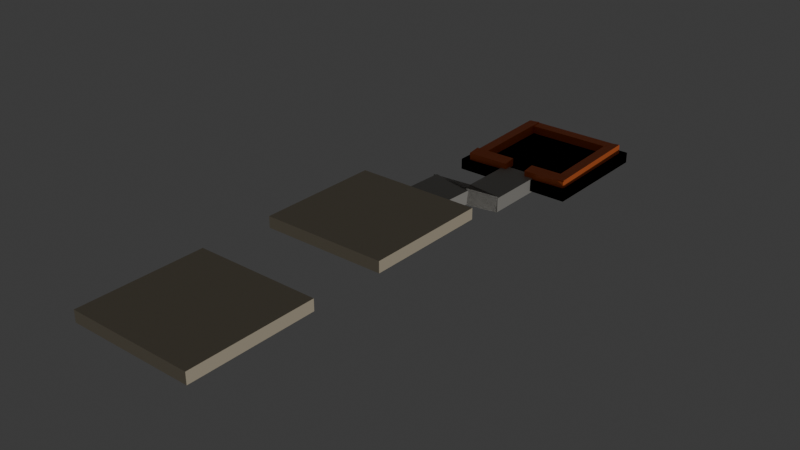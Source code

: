 # Source: dragonballgamescene.blend  (saved by Blender 4.2.66; exported with 4.5.12 LTS)
import bpy
from mathutils import Matrix  # noqa: F401  (used for matrix-valued properties, if any)

bpy.ops.wm.read_factory_settings(use_empty=True)
scene = bpy.context.scene
scene.name = 'Scene'

# ---- collections
col_collection = bpy.data.collections.new('Collection'); scene.collection.children.link(col_collection)

# ---- materials (node trees are filled in below, after node groups)
mat_material_002 = bpy.data.materials.new('Material.002')
mat_material_003 = bpy.data.materials.new('Material.003')
mat_material_005 = bpy.data.materials.new('Material.005')
mat_material_006 = bpy.data.materials.new('Material.006')
mat_material_007 = bpy.data.materials.new('Material.007')
mat_material_008 = bpy.data.materials.new('Material.008')
mat_material_009 = bpy.data.materials.new('Material.009')
mat_material_010 = bpy.data.materials.new('Material.010')
mat_material_011 = bpy.data.materials.new('Material.011')
mat_material_012 = bpy.data.materials.new('Material.012')
mat_material_013 = bpy.data.materials.new('Material.013')
mat_material_014 = bpy.data.materials.new('Material.014')
mat_material_015 = bpy.data.materials.new('Material.015')
mat_material_016 = bpy.data.materials.new('Material.016')

# ---- material node trees
mat_material_002.use_nodes = True; mat_material_002.node_tree.nodes.clear()
_N = mat_material_002.node_tree.nodes; _L = mat_material_002.node_tree.links
n0 = _N.new('ShaderNodeBsdfPrincipled'); n0.name = 'Principled BSDF'; n0.location = (10, 300)
n0.inputs[0].default_value = (0.6867, 0.5972, 0.4397, 1.0)
n1 = _N.new('ShaderNodeOutputMaterial'); n1.name = 'Material Output'; n1.location = (300, 300)
_L.new(n0.outputs[0], n1.inputs[0])
n1.is_active_output = True
mat_material_003.use_nodes = True; mat_material_003.node_tree.nodes.clear()
_N = mat_material_003.node_tree.nodes; _L = mat_material_003.node_tree.links
n0 = _N.new('ShaderNodeBsdfPrincipled'); n0.name = 'Principled BSDF'; n0.location = (10, 300)
n0.inputs[0].default_value = (0.8469, 0.1746, 0.03955, 1.0)
n1 = _N.new('ShaderNodeOutputMaterial'); n1.name = 'Material Output'; n1.location = (300, 300)
_L.new(n0.outputs[0], n1.inputs[0])
n1.is_active_output = True
mat_material_005.use_nodes = True; mat_material_005.node_tree.nodes.clear()
_N = mat_material_005.node_tree.nodes; _L = mat_material_005.node_tree.links
n0 = _N.new('ShaderNodeBsdfPrincipled'); n0.name = 'Principled BSDF'; n0.location = (10, 300)
n0.inputs[0].default_value = (0.8469, 0.1746, 0.03955, 1.0)
n1 = _N.new('ShaderNodeOutputMaterial'); n1.name = 'Material Output'; n1.location = (300, 300)
_L.new(n0.outputs[0], n1.inputs[0])
n1.is_active_output = True
mat_material_006.use_nodes = True; mat_material_006.node_tree.nodes.clear()
_N = mat_material_006.node_tree.nodes; _L = mat_material_006.node_tree.links
n0 = _N.new('ShaderNodeBsdfPrincipled'); n0.name = 'Principled BSDF'; n0.location = (10, 300)
n0.inputs[0].default_value = (0.8469, 0.1746, 0.03955, 1.0)
n1 = _N.new('ShaderNodeOutputMaterial'); n1.name = 'Material Output'; n1.location = (300, 300)
_L.new(n0.outputs[0], n1.inputs[0])
n1.is_active_output = True
mat_material_007.use_nodes = True; mat_material_007.node_tree.nodes.clear()
_N = mat_material_007.node_tree.nodes; _L = mat_material_007.node_tree.links
n0 = _N.new('ShaderNodeBsdfPrincipled'); n0.name = 'Principled BSDF'; n0.location = (10, 300)
n0.inputs[0].default_value = (0.8469, 0.1746, 0.03955, 1.0)
n1 = _N.new('ShaderNodeOutputMaterial'); n1.name = 'Material Output'; n1.location = (300, 300)
_L.new(n0.outputs[0], n1.inputs[0])
n1.is_active_output = True
mat_material_008.use_nodes = True; mat_material_008.node_tree.nodes.clear()
_N = mat_material_008.node_tree.nodes; _L = mat_material_008.node_tree.links
n0 = _N.new('ShaderNodeBsdfPrincipled'); n0.name = 'Principled BSDF'; n0.location = (10, 300)
n0.inputs[0].default_value = (0.8469, 0.1746, 0.03955, 1.0)
n1 = _N.new('ShaderNodeOutputMaterial'); n1.name = 'Material Output'; n1.location = (300, 300)
_L.new(n0.outputs[0], n1.inputs[0])
n1.is_active_output = True
mat_material_009.use_nodes = True; mat_material_009.node_tree.nodes.clear()
_N = mat_material_009.node_tree.nodes; _L = mat_material_009.node_tree.links
n0 = _N.new('ShaderNodeBsdfPrincipled'); n0.name = 'Principled BSDF'; n0.location = (10, 300)
n0.inputs[0].default_value = (0.6867, 0.5972, 0.4397, 1.0)
n1 = _N.new('ShaderNodeOutputMaterial'); n1.name = 'Material Output'; n1.location = (300, 300)
_L.new(n0.outputs[0], n1.inputs[0])
n1.is_active_output = True
mat_material_010.use_nodes = True; mat_material_010.node_tree.nodes.clear()
_N = mat_material_010.node_tree.nodes; _L = mat_material_010.node_tree.links
n0 = _N.new('ShaderNodeBsdfPrincipled'); n0.name = 'Principled BSDF'; n0.location = (10, 300)
n0.inputs[0].default_value = (0.4341, 0.4179, 0.3813, 1.0)
n1 = _N.new('ShaderNodeOutputMaterial'); n1.name = 'Material Output'; n1.location = (300, 300)
_L.new(n0.outputs[0], n1.inputs[0])
n1.is_active_output = True
mat_material_011.use_nodes = True; mat_material_011.node_tree.nodes.clear()
_N = mat_material_011.node_tree.nodes; _L = mat_material_011.node_tree.links
n0 = _N.new('ShaderNodeBsdfPrincipled'); n0.name = 'Principled BSDF'; n0.location = (10, 300)
n0.inputs[0].default_value = (0.4341, 0.4179, 0.3813, 1.0)
n1 = _N.new('ShaderNodeOutputMaterial'); n1.name = 'Material Output'; n1.location = (300, 300)
_L.new(n0.outputs[0], n1.inputs[0])
n1.is_active_output = True
mat_material_012.use_nodes = True; mat_material_012.node_tree.nodes.clear()
_N = mat_material_012.node_tree.nodes; _L = mat_material_012.node_tree.links
n0 = _N.new('ShaderNodeBsdfPrincipled'); n0.name = 'Principled BSDF'; n0.location = (10, 300)
n0.inputs[0].default_value = (0.4341, 0.4179, 0.3813, 1.0)
n1 = _N.new('ShaderNodeOutputMaterial'); n1.name = 'Material Output'; n1.location = (300, 300)
_L.new(n0.outputs[0], n1.inputs[0])
n1.is_active_output = True
mat_material_013.use_nodes = True; mat_material_013.node_tree.nodes.clear()
_N = mat_material_013.node_tree.nodes; _L = mat_material_013.node_tree.links
n0 = _N.new('ShaderNodeBsdfPrincipled'); n0.name = 'Principled BSDF'; n0.location = (10, 300)
n0.inputs[0].default_value = (0.4341, 0.4179, 0.3813, 1.0)
n1 = _N.new('ShaderNodeOutputMaterial'); n1.name = 'Material Output'; n1.location = (300, 300)
_L.new(n0.outputs[0], n1.inputs[0])
n1.is_active_output = True
mat_material_014.use_nodes = True; mat_material_014.node_tree.nodes.clear()
_N = mat_material_014.node_tree.nodes; _L = mat_material_014.node_tree.links
n0 = _N.new('ShaderNodeBsdfPrincipled'); n0.name = 'Principled BSDF'; n0.location = (10, 300)
n0.inputs[0].default_value = (0.4341, 0.4179, 0.3813, 1.0)
n1 = _N.new('ShaderNodeOutputMaterial'); n1.name = 'Material Output'; n1.location = (300, 300)
_L.new(n0.outputs[0], n1.inputs[0])
n1.is_active_output = True
mat_material_015.use_nodes = True; mat_material_015.node_tree.nodes.clear()
_N = mat_material_015.node_tree.nodes; _L = mat_material_015.node_tree.links
n0 = _N.new('ShaderNodeBsdfPrincipled'); n0.name = 'Principled BSDF'; n0.location = (10, 300)
n0.inputs[0].default_value = (0.6867, 0.5972, 0.4397, 1.0)
n1 = _N.new('ShaderNodeOutputMaterial'); n1.name = 'Material Output'; n1.location = (300, 300)
_L.new(n0.outputs[0], n1.inputs[0])
n1.is_active_output = True
mat_material_016.use_nodes = True; mat_material_016.node_tree.nodes.clear()
_N = mat_material_016.node_tree.nodes; _L = mat_material_016.node_tree.links
n0 = _N.new('ShaderNodeBsdfPrincipled'); n0.name = 'Principled BSDF'; n0.location = (10, 300)
n0.inputs[0].default_value = (0.6867, 0.5972, 0.4397, 1.0)
n1 = _N.new('ShaderNodeOutputMaterial'); n1.name = 'Material Output'; n1.location = (300, 300)
_L.new(n0.outputs[0], n1.inputs[0])
n1.is_active_output = True

# ---- world
world_world = bpy.data.worlds.new('World'); scene.world = world_world
world_world.use_nodes = True; world_world.node_tree.nodes.clear()
_N = world_world.node_tree.nodes; _L = world_world.node_tree.links
n0 = _N.new('ShaderNodeOutputWorld'); n0.name = 'World Output'; n0.location = (300, 300)
n1 = _N.new('ShaderNodeBackground'); n1.name = 'Background'; n1.location = (10, 300)
n1.inputs[0].default_value = (0.05088, 0.05088, 0.05088, 1.0)
_L.new(n1.outputs[0], n0.inputs[0])
n0.is_active_output = True
world_world.color = (0.05088, 0.05088, 0.05088)
world_world.sun_shadow_jitter_overblur = 0.0

# ---- lights
light_sun = bpy.data.lights.new('Sun', 'SUN')
light_sun.energy = 1.0

# ---- meshes
me_plane = bpy.data.meshes.new('Plane')
me_plane.from_pydata([(-1.0, -1.0, 0.0), (1.0, -1.0, 0.0), (-1.0, 1.0, 0.0), (1.0, 1.0, 0.0)], [], [(0, 1, 3, 2)])
_uv = me_plane.uv_layers.new(name='UVMap')
_uv.uv.foreach_set('vector', [0.0, 0.0, 1.0, 0.0, 1.0, 1.0, 0.0, 1.0])
me_plane.materials.append(mat_material_002)
me_plane.update()
me_cube_002 = bpy.data.meshes.new('Cube.002')
me_cube_002.from_pydata([(-1.0, -1.0, -1.0), (-1.0, -1.0, 1.0), (-1.0, 1.0, -1.0), (-1.0, 1.0, 1.0), (1.0, -1.0, -1.0), (1.0, -1.0, 1.0), (1.0, 1.0, -1.0), (1.0, 1.0, 1.0)], [], [(0, 1, 3, 2), (2, 3, 7, 6), (6, 7, 5, 4), (4, 5, 1, 0), (2, 6, 4, 0), (7, 3, 1, 5)])
_uv = me_cube_002.uv_layers.new(name='UVMap')
_uv.uv.foreach_set('vector', [0.375, 0.0, 0.625, 0.0, 0.625, 0.25, 0.375, 0.25, 0.375, 0.25, 0.625, 0.25, 0.625, 0.5, 0.375, 0.5, 0.375, 0.5, 0.625, 0.5, 0.625, 0.75, 0.375, 0.75, 0.375, 0.75, 0.625, 0.75, 0.625, 1.0, 0.375, 1.0, 0.125, 0.5, 0.375, 0.5, 0.375, 0.75, 0.125, 0.75, 0.625, 0.5, 0.875, 0.5, 0.875, 0.75, 0.625, 0.75])
me_cube_002.materials.append(mat_material_003)
me_cube_002.update()
me_cube_004 = bpy.data.meshes.new('Cube.004')
me_cube_004.from_pydata([(-1.0, -1.0, -1.0), (-1.0, -1.0, 1.0), (-1.0, 1.0, -1.0), (-1.0, 1.0, 1.0), (1.0, -1.0, -1.0), (1.0, -1.0, 1.0), (1.0, 1.0, -1.0), (1.0, 1.0, 1.0)], [], [(0, 1, 3, 2), (2, 3, 7, 6), (6, 7, 5, 4), (4, 5, 1, 0), (2, 6, 4, 0), (7, 3, 1, 5)])
_uv = me_cube_004.uv_layers.new(name='UVMap')
_uv.uv.foreach_set('vector', [0.375, 0.0, 0.625, 0.0, 0.625, 0.25, 0.375, 0.25, 0.375, 0.25, 0.625, 0.25, 0.625, 0.5, 0.375, 0.5, 0.375, 0.5, 0.625, 0.5, 0.625, 0.75, 0.375, 0.75, 0.375, 0.75, 0.625, 0.75, 0.625, 1.0, 0.375, 1.0, 0.125, 0.5, 0.375, 0.5, 0.375, 0.75, 0.125, 0.75, 0.625, 0.5, 0.875, 0.5, 0.875, 0.75, 0.625, 0.75])
me_cube_004.materials.append(mat_material_005)
me_cube_004.update()
me_cube_005 = bpy.data.meshes.new('Cube.005')
me_cube_005.from_pydata([(-1.0, -1.0, -1.0), (-1.0, -1.0, 1.0), (-1.0, 1.0, -1.0), (-1.0, 1.0, 1.0), (1.0, -1.0, -1.0), (1.0, -1.0, 1.0), (1.0, 1.0, -1.0), (1.0, 1.0, 1.0)], [], [(0, 1, 3, 2), (2, 3, 7, 6), (6, 7, 5, 4), (4, 5, 1, 0), (2, 6, 4, 0), (7, 3, 1, 5)])
_uv = me_cube_005.uv_layers.new(name='UVMap')
_uv.uv.foreach_set('vector', [0.375, 0.0, 0.625, 0.0, 0.625, 0.25, 0.375, 0.25, 0.375, 0.25, 0.625, 0.25, 0.625, 0.5, 0.375, 0.5, 0.375, 0.5, 0.625, 0.5, 0.625, 0.75, 0.375, 0.75, 0.375, 0.75, 0.625, 0.75, 0.625, 1.0, 0.375, 1.0, 0.125, 0.5, 0.375, 0.5, 0.375, 0.75, 0.125, 0.75, 0.625, 0.5, 0.875, 0.5, 0.875, 0.75, 0.625, 0.75])
me_cube_005.materials.append(mat_material_006)
me_cube_005.update()
me_cube_006 = bpy.data.meshes.new('Cube.006')
me_cube_006.from_pydata([(-1.0, -1.0, -1.0), (-1.0, -1.0, 1.0), (-1.0, 1.0, -1.0), (-1.0, 1.0, 1.0), (1.0, -1.0, -1.0), (1.0, -1.0, 1.0), (1.0, 1.0, -1.0), (1.0, 1.0, 1.0)], [], [(0, 1, 3, 2), (2, 3, 7, 6), (6, 7, 5, 4), (4, 5, 1, 0), (2, 6, 4, 0), (7, 3, 1, 5)])
_uv = me_cube_006.uv_layers.new(name='UVMap')
_uv.uv.foreach_set('vector', [0.375, 0.0, 0.625, 0.0, 0.625, 0.25, 0.375, 0.25, 0.375, 0.25, 0.625, 0.25, 0.625, 0.5, 0.375, 0.5, 0.375, 0.5, 0.625, 0.5, 0.625, 0.75, 0.375, 0.75, 0.375, 0.75, 0.625, 0.75, 0.625, 1.0, 0.375, 1.0, 0.125, 0.5, 0.375, 0.5, 0.375, 0.75, 0.125, 0.75, 0.625, 0.5, 0.875, 0.5, 0.875, 0.75, 0.625, 0.75])
me_cube_006.materials.append(mat_material_007)
me_cube_006.update()
me_cube_007 = bpy.data.meshes.new('Cube.007')
me_cube_007.from_pydata([(-1.0, -1.0, -1.0), (-1.0, -1.0, 1.0), (-1.0, 1.0, -1.0), (-1.0, 1.0, 1.0), (1.0, -1.0, -1.0), (1.0, -1.0, 1.0), (1.0, 1.0, -1.0), (1.0, 1.0, 1.0)], [], [(0, 1, 3, 2), (2, 3, 7, 6), (6, 7, 5, 4), (4, 5, 1, 0), (2, 6, 4, 0), (7, 3, 1, 5)])
_uv = me_cube_007.uv_layers.new(name='UVMap')
_uv.uv.foreach_set('vector', [0.375, 0.0, 0.625, 0.0, 0.625, 0.25, 0.375, 0.25, 0.375, 0.25, 0.625, 0.25, 0.625, 0.5, 0.375, 0.5, 0.375, 0.5, 0.625, 0.5, 0.625, 0.75, 0.375, 0.75, 0.375, 0.75, 0.625, 0.75, 0.625, 1.0, 0.375, 1.0, 0.125, 0.5, 0.375, 0.5, 0.375, 0.75, 0.125, 0.75, 0.625, 0.5, 0.875, 0.5, 0.875, 0.75, 0.625, 0.75])
me_cube_007.materials.append(mat_material_008)
me_cube_007.update()
me_plane_001 = bpy.data.meshes.new('Plane.001')
me_plane_001.from_pydata([(-1.0, -1.0, 0.0), (1.0, -1.0, 0.0), (-1.0, 1.0, 0.0), (1.0, 1.0, 0.0)], [], [(0, 1, 3, 2)])
_uv = me_plane_001.uv_layers.new(name='UVMap')
_uv.uv.foreach_set('vector', [0.0, 0.0, 1.0, 0.0, 1.0, 1.0, 0.0, 1.0])
me_plane_001.materials.append(mat_material_009)
me_plane_001.update()
me_plane_002 = bpy.data.meshes.new('Plane.002')
me_plane_002.from_pydata([(-1.0, -1.0, 0.0), (1.0, -1.0, 0.0), (-1.0, 1.0, 0.0), (1.0, 1.0, 0.0)], [], [(0, 1, 3, 2)])
_uv = me_plane_002.uv_layers.new(name='UVMap')
_uv.uv.foreach_set('vector', [0.0, 0.0, 1.0, 0.0, 1.0, 1.0, 0.0, 1.0])
me_plane_002.update()
me_plane_003 = bpy.data.meshes.new('Plane.003')
me_plane_003.from_pydata([(-1.0, -1.0, 0.0), (1.0, -1.0, 0.0), (-1.0, 1.0, 0.0), (1.0, 1.0, 0.0)], [], [(0, 1, 3, 2)])
_uv = me_plane_003.uv_layers.new(name='UVMap')
_uv.uv.foreach_set('vector', [0.0, 0.0, 1.0, 0.0, 1.0, 1.0, 0.0, 1.0])
me_plane_003.materials.append(mat_material_010)
me_plane_003.update()
me_plane_004 = bpy.data.meshes.new('Plane.004')
me_plane_004.from_pydata([(-1.0, -1.0, 0.0), (1.0, -1.0, 0.0), (-1.0, 1.0, 0.0), (1.0, 1.0, 0.0)], [], [(0, 1, 3, 2)])
_uv = me_plane_004.uv_layers.new(name='UVMap')
_uv.uv.foreach_set('vector', [0.0, 0.0, 1.0, 0.0, 1.0, 1.0, 0.0, 1.0])
me_plane_004.materials.append(mat_material_011)
me_plane_004.update()
me_plane_005 = bpy.data.meshes.new('Plane.005')
me_plane_005.from_pydata([(-1.0, -1.0, 0.0), (1.0, -1.0, 0.0), (-1.0, 1.0, 0.0), (1.0, 1.0, 0.0)], [], [(0, 1, 3, 2)])
_uv = me_plane_005.uv_layers.new(name='UVMap')
_uv.uv.foreach_set('vector', [0.0, 0.0, 1.0, 0.0, 1.0, 1.0, 0.0, 1.0])
me_plane_005.materials.append(mat_material_012)
me_plane_005.update()
me_plane_006 = bpy.data.meshes.new('Plane.006')
me_plane_006.from_pydata([(-1.0, -1.0, 0.0), (1.0, -1.0, 0.0), (-1.0, 1.0, 0.0), (1.0, 1.0, 0.0)], [], [(0, 1, 3, 2)])
_uv = me_plane_006.uv_layers.new(name='UVMap')
_uv.uv.foreach_set('vector', [0.0, 0.0, 1.0, 0.0, 1.0, 1.0, 0.0, 1.0])
me_plane_006.materials.append(mat_material_013)
me_plane_006.update()
me_plane_007 = bpy.data.meshes.new('Plane.007')
me_plane_007.from_pydata([(-1.0, -1.0, 0.0), (1.0, -1.0, 0.0), (-1.0, 1.0, 0.0), (1.0, 1.0, 0.0)], [], [(0, 1, 3, 2)])
_uv = me_plane_007.uv_layers.new(name='UVMap')
_uv.uv.foreach_set('vector', [0.0, 0.0, 1.0, 0.0, 1.0, 1.0, 0.0, 1.0])
me_plane_007.materials.append(mat_material_014)
me_plane_007.update()
me_plane_008 = bpy.data.meshes.new('Plane.008')
me_plane_008.from_pydata([(-1.0, -1.0, 0.0), (1.0, -1.0, 0.0), (-1.0, 1.0, 0.0), (1.0, 1.0, 0.0)], [], [(0, 1, 3, 2)])
_uv = me_plane_008.uv_layers.new(name='UVMap')
_uv.uv.foreach_set('vector', [0.0, 0.0, 1.0, 0.0, 1.0, 1.0, 0.0, 1.0])
me_plane_008.materials.append(mat_material_015)
me_plane_008.update()
me_plane_009 = bpy.data.meshes.new('Plane.009')
me_plane_009.from_pydata([(-1.0, -1.0, 0.0), (1.0, -1.0, 0.0), (-1.0, 1.0, 0.0), (1.0, 1.0, 0.0)], [], [(0, 1, 3, 2)])
_uv = me_plane_009.uv_layers.new(name='UVMap')
_uv.uv.foreach_set('vector', [0.0, 0.0, 1.0, 0.0, 1.0, 1.0, 0.0, 1.0])
me_plane_009.materials.append(mat_material_016)
me_plane_009.update()

# ---- objects
ob_plane = bpy.data.objects.new('Plane', me_plane)
ob_sun = bpy.data.objects.new('Sun', light_sun)
ob_cube_001 = bpy.data.objects.new('Cube.001', me_cube_002)
ob_cube_002 = bpy.data.objects.new('Cube.002', me_cube_004)
ob_cube_003 = bpy.data.objects.new('Cube.003', me_cube_005)
ob_cube_004 = bpy.data.objects.new('Cube.004', me_cube_006)
ob_cube_005 = bpy.data.objects.new('Cube.005', me_cube_007)
ob_plane_001 = bpy.data.objects.new('Plane.001', me_plane_001)
ob_plane_002 = bpy.data.objects.new('Plane.002', me_plane_002)
ob_plane_003 = bpy.data.objects.new('Plane.003', me_plane_003)
ob_plane_004 = bpy.data.objects.new('Plane.004', me_plane_004)
ob_plane_005 = bpy.data.objects.new('Plane.005', me_plane_005)
ob_plane_006 = bpy.data.objects.new('Plane.006', me_plane_006)
ob_plane_007 = bpy.data.objects.new('Plane.007', me_plane_007)
ob_plane_008 = bpy.data.objects.new('Plane.008', me_plane_008)
ob_plane_009 = bpy.data.objects.new('Plane.009', me_plane_009)

# ---- transforms, parenting, visibility, modifiers, constraints
ob_plane.location = (0.0, 0.06638, 0.0)
ob_plane.scale = (-5.302, -5.302, -5.302)
_m = ob_plane.modifiers.new('Solidify', 'SOLIDIFY')
_m.thickness = 0.18
ob_sun.location = (0.0, 0.0, 0.0)
ob_sun.rotation_euler = (-0.7959, -3.779, 5.159)
ob_cube_001.location = (0.0, 4.343, 0.63)
ob_cube_001.scale = (4.75, 0.5155, 1.041)
ob_cube_002.location = (4.379, 0.05893, 1.009)
ob_cube_002.rotation_euler = (6.196, -0.01255, 1.589)
ob_cube_002.scale = (4.75, 0.5143, -0.643)
ob_cube_003.location = (-4.162, 0.05893, 1.009)
ob_cube_003.rotation_euler = (6.196, -0.01255, 1.589)
ob_cube_003.scale = (4.75, 0.5143, -0.643)
ob_cube_004.location = (-2.763, -4.276, 1.078)
ob_cube_004.rotation_euler = (6.196, -0.01255, 3.19)
ob_cube_004.scale = (1.876, 0.5981, -0.5949)
ob_cube_005.location = (3.039, -4.276, 1.019)
ob_cube_005.rotation_euler = (6.196, -0.01255, 3.19)
ob_cube_005.scale = (1.876, 0.5981, -0.5949)
ob_plane_001.location = (0.0, 0.06638, 0.0)
ob_plane_001.scale = (-5.302, -5.302, -5.302)
_m = ob_plane_001.modifiers.new('Solidify', 'SOLIDIFY')
_m.thickness = 0.18
ob_plane_002.location = (0.0, 0.0, 0.0)
ob_plane_003.location = (0.3257, -7.131, 1.072)
ob_plane_003.scale = (-1.662, 2.904, 7.071)
_m = ob_plane_003.modifiers.new('Solidify', 'SOLIDIFY')
_m.thickness = 0.18
ob_plane_004.location = (0.3257, -11.84, 2.312)
ob_plane_004.rotation_euler = (-0.4986, 0.06524, -0.02562)
ob_plane_004.scale = (-1.662, 2.904, 7.071)
_m = ob_plane_004.modifiers.new('Solidify', 'SOLIDIFY')
_m.thickness = 0.18
ob_plane_005.location = (0.3257, -11.84, 2.312)
ob_plane_005.rotation_euler = (-0.4986, 0.06524, -0.02562)
ob_plane_005.scale = (-1.662, 2.904, 7.071)
_m = ob_plane_005.modifiers.new('Solidify', 'SOLIDIFY')
_m.thickness = 0.18
ob_plane_006.location = (0.3257, -17.24, 3.587)
ob_plane_006.rotation_euler = (0.01961, 0.1148, -6.353)
ob_plane_006.scale = (-1.662, 2.904, 7.071)
_m = ob_plane_006.modifiers.new('Solidify', 'SOLIDIFY')
_m.thickness = 0.18
ob_plane_007.location = (0.3257, -11.84, 2.312)
ob_plane_007.rotation_euler = (-0.4986, 0.06524, -0.02562)
ob_plane_007.scale = (-1.662, 2.904, 7.071)
_m = ob_plane_007.modifiers.new('Solidify', 'SOLIDIFY')
_m.thickness = 0.18
ob_plane_008.location = (0.0, -23.46, 3.368)
ob_plane_008.scale = (-5.302, -5.302, -5.302)
_m = ob_plane_008.modifiers.new('Solidify', 'SOLIDIFY')
_m.thickness = 0.18
ob_plane_009.location = (0.0, -40.43, 3.368)
ob_plane_009.scale = (-5.302, -5.302, -5.302)
_m = ob_plane_009.modifiers.new('Solidify', 'SOLIDIFY')
_m.thickness = 0.18

# ---- collection membership
col_collection.objects.link(ob_plane)
col_collection.objects.link(ob_sun)
col_collection.objects.link(ob_cube_001)
col_collection.objects.link(ob_cube_002)
col_collection.objects.link(ob_cube_003)
col_collection.objects.link(ob_cube_004)
col_collection.objects.link(ob_cube_005)
col_collection.objects.link(ob_plane_001)
col_collection.objects.link(ob_plane_002)
col_collection.objects.link(ob_plane_003)
col_collection.objects.link(ob_plane_004)
col_collection.objects.link(ob_plane_005)
col_collection.objects.link(ob_plane_006)
col_collection.objects.link(ob_plane_007)
col_collection.objects.link(ob_plane_008)
col_collection.objects.link(ob_plane_009)

# ---- scene / render settings (as saved in the file)
scene.frame_start = 1; scene.frame_end = 250; scene.frame_set(1)
scene.render.engine = 'BLENDER_EEVEE_NEXT'
bpy.context.view_layer.update()

# ---- added for rendering (the .blend has no active camera): camera
cam_auto = bpy.data.cameras.new('AutoCamera')
cam_auto.lens = 50.0
cam_auto.sensor_width = 36.0
cam_auto.clip_end = 1000.0
ob_auto_camera = bpy.data.objects.new('AutoCamera', cam_auto)
scene.collection.objects.link(ob_auto_camera)
ob_auto_camera.location = (48.4887, -78.3705, 40.7466)
ob_auto_camera.rotation_euler = (1.09748, -7.21219e-08, 0.694738)
scene.camera = ob_auto_camera
bpy.context.view_layer.update()
